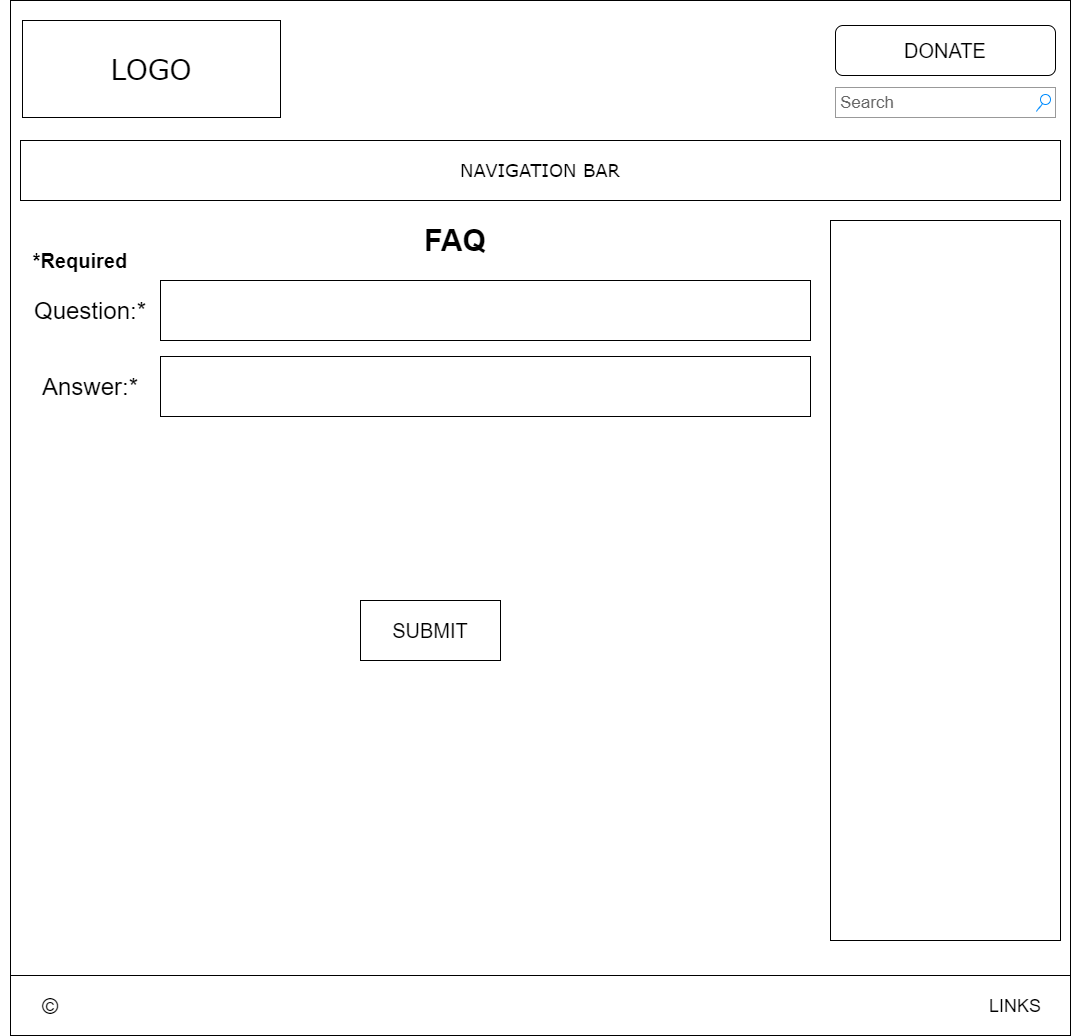

The diagram above was exported from draw.io. Its source (the exported page's mxGraphModel, read from the mxfile embedded in the PNG):
<mxGraphModel dx="868" dy="443" grid="1" gridSize="10" guides="1" tooltips="1" connect="1" arrows="1" fold="1" page="1" pageScale="1" pageWidth="827" pageHeight="1169" math="0" shadow="0">
  <root>
    <mxCell id="0" />
    <mxCell id="1" parent="0" />
    <mxCell id="j8F3X4JvbZXn7r6NxXDi-1" value="" style="whiteSpace=wrap;html=1;rounded=0;shadow=0;labelBackgroundColor=none;strokeColor=#000000;strokeWidth=1;fillColor=none;fontFamily=Verdana;fontSize=12;fontColor=#000000;align=center;comic=0;glass=0;" parent="1" vertex="1">
      <mxGeometry x="20" y="20" width="1060" height="980" as="geometry" />
    </mxCell>
    <mxCell id="j8F3X4JvbZXn7r6NxXDi-2" value="LOGO" style="whiteSpace=wrap;html=1;rounded=0;shadow=0;labelBackgroundColor=none;strokeWidth=1;fontFamily=Verdana;fontSize=28;align=center;comic=0;" parent="1" vertex="1">
      <mxGeometry x="32" y="40" width="258" height="97" as="geometry" />
    </mxCell>
    <mxCell id="j8F3X4JvbZXn7r6NxXDi-3" value="Search" style="strokeWidth=1;shadow=0;dashed=0;align=center;html=1;shape=mxgraph.mockup.forms.searchBox;strokeColor=#999999;mainText=;strokeColor2=#008cff;fontColor=#666666;fontSize=17;align=left;spacingLeft=3;rounded=0;labelBackgroundColor=none;comic=1;" parent="1" vertex="1">
      <mxGeometry x="845" y="107" width="220" height="30" as="geometry" />
    </mxCell>
    <mxCell id="j8F3X4JvbZXn7r6NxXDi-4" value="&lt;font style=&quot;font-size: 18px&quot;&gt;NAVIGATION BAR&lt;/font&gt;" style="whiteSpace=wrap;html=1;rounded=0;shadow=0;labelBackgroundColor=none;strokeWidth=1;fillColor=none;fontFamily=Verdana;fontSize=12;align=center;comic=0;" parent="1" vertex="1">
      <mxGeometry x="30" y="160" width="1040" height="60" as="geometry" />
    </mxCell>
    <mxCell id="j8F3X4JvbZXn7r6NxXDi-5" value="" style="whiteSpace=wrap;html=1;rounded=0;shadow=0;labelBackgroundColor=none;strokeWidth=1;fillColor=none;fontFamily=Verdana;fontSize=12;align=center;comic=0;" parent="1" vertex="1">
      <mxGeometry x="840" y="240" width="230" height="720" as="geometry" />
    </mxCell>
    <mxCell id="j8F3X4JvbZXn7r6NxXDi-6" value="&lt;font style=&quot;font-size: 20px&quot;&gt;DONATE&lt;/font&gt;" style="rounded=1;whiteSpace=wrap;html=1;shadow=0;glass=0;comic=0;" parent="1" vertex="1">
      <mxGeometry x="845" y="45" width="220" height="50" as="geometry" />
    </mxCell>
    <mxCell id="j8F3X4JvbZXn7r6NxXDi-7" value="&lt;span style=&quot;font-size: 20px&quot;&gt;SUBMIT&lt;/span&gt;" style="rounded=0;whiteSpace=wrap;html=1;" parent="1" vertex="1">
      <mxGeometry x="370" y="620" width="140" height="60" as="geometry" />
    </mxCell>
    <mxCell id="j8F3X4JvbZXn7r6NxXDi-8" value="" style="rounded=0;whiteSpace=wrap;html=1;" parent="1" vertex="1">
      <mxGeometry x="20" y="995" width="1060" height="60" as="geometry" />
    </mxCell>
    <mxCell id="j8F3X4JvbZXn7r6NxXDi-9" value="&lt;font style=&quot;font-size: 22px&quot;&gt;©&lt;/font&gt;" style="text;html=1;strokeColor=none;fillColor=none;align=center;verticalAlign=middle;whiteSpace=wrap;rounded=0;" parent="1" vertex="1">
      <mxGeometry x="10" y="1011" width="100" height="30" as="geometry" />
    </mxCell>
    <mxCell id="j8F3X4JvbZXn7r6NxXDi-10" value="&lt;font style=&quot;font-size: 18px&quot;&gt;LINKS&lt;/font&gt;" style="text;html=1;strokeColor=none;fillColor=none;align=center;verticalAlign=middle;whiteSpace=wrap;rounded=0;" parent="1" vertex="1">
      <mxGeometry x="1005" y="1016" width="40" height="20" as="geometry" />
    </mxCell>
    <mxCell id="j8F3X4JvbZXn7r6NxXDi-11" value="&lt;font style=&quot;font-size: 24px&quot;&gt;Question:*&lt;/font&gt;" style="text;html=1;strokeColor=none;fillColor=none;align=center;verticalAlign=middle;whiteSpace=wrap;rounded=0;" parent="1" vertex="1">
      <mxGeometry x="60" y="320" width="80" height="20" as="geometry" />
    </mxCell>
    <mxCell id="j8F3X4JvbZXn7r6NxXDi-12" value="&lt;h3&gt;&lt;br&gt;&lt;/h3&gt;" style="rounded=0;whiteSpace=wrap;html=1;" parent="1" vertex="1">
      <mxGeometry x="170" y="300" width="650" height="60" as="geometry" />
    </mxCell>
    <mxCell id="j8F3X4JvbZXn7r6NxXDi-13" value="&lt;font style=&quot;font-size: 24px&quot;&gt;Answer:*&lt;/font&gt;" style="text;html=1;strokeColor=none;fillColor=none;align=center;verticalAlign=middle;whiteSpace=wrap;rounded=0;" parent="1" vertex="1">
      <mxGeometry x="80" y="396" width="40" height="20" as="geometry" />
    </mxCell>
    <mxCell id="j8F3X4JvbZXn7r6NxXDi-14" value="&lt;h3&gt;&lt;br&gt;&lt;/h3&gt;" style="rounded=0;whiteSpace=wrap;html=1;" parent="1" vertex="1">
      <mxGeometry x="170" y="376" width="650" height="60" as="geometry" />
    </mxCell>
    <mxCell id="j8F3X4JvbZXn7r6NxXDi-15" value="&lt;h1&gt;&lt;font style=&quot;font-size: 30px&quot;&gt;FAQ&lt;/font&gt;&lt;/h1&gt;" style="text;html=1;strokeColor=none;fillColor=none;align=center;verticalAlign=middle;whiteSpace=wrap;rounded=0;" parent="1" vertex="1">
      <mxGeometry x="190" y="250" width="550" height="20" as="geometry" />
    </mxCell>
    <mxCell id="j8F3X4JvbZXn7r6NxXDi-18" value="&lt;h3&gt;&lt;font style=&quot;font-size: 20px&quot;&gt;*Required&lt;/font&gt;&lt;/h3&gt;" style="text;html=1;strokeColor=none;fillColor=none;align=center;verticalAlign=middle;whiteSpace=wrap;rounded=0;" parent="1" vertex="1">
      <mxGeometry x="70" y="270" width="40" height="20" as="geometry" />
    </mxCell>
  </root>
</mxGraphModel>